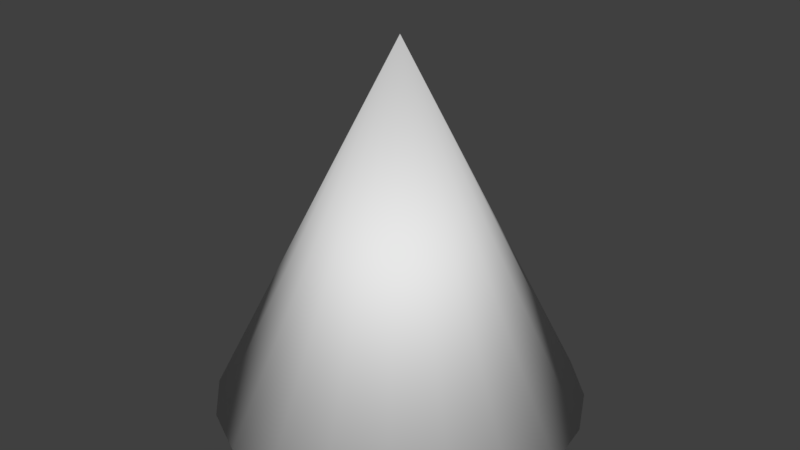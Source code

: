 # Source: PlaceholderHand.blend  (saved by Blender 2.77.0; exported with 4.5.12 LTS)
import bpy
from mathutils import Matrix  # noqa: F401  (used for matrix-valued properties, if any)

bpy.ops.wm.read_factory_settings(use_empty=True)
scene = bpy.context.scene
scene.name = 'Scene'

# ---- collections
col_collection_1 = bpy.data.collections.new('Collection 1'); scene.collection.children.link(col_collection_1)

# ---- world
world_world = bpy.data.worlds.new('World'); scene.world = world_world
world_world.color = (0.05088, 0.05088, 0.05088)
world_world.use_sun_shadow = False
world_world.sun_shadow_jitter_overblur = 0.0
world_world.cycles.sampling_method = 'MANUAL'

# ---- meshes
me_cone = bpy.data.meshes.new('Cone')
me_cone.from_pydata([(0.0, 1.0, -2.0), (0.309, 0.9511, -2.0), (0.5878, 0.809, -2.0), (0.809, 0.5878, -2.0), (0.9511, 0.309, -2.0), (1.0, -4.371e-08, -2.0), (0.0, 0.0, 0.0), (0.9511, -0.309, -2.0), (0.809, -0.5878, -2.0), (0.5878, -0.809, -2.0), (0.309, -0.9511, -2.0), (-3.258e-07, -1.0, -2.0), (-0.309, -0.9511, -2.0), (-0.5878, -0.809, -2.0), (-0.809, -0.5878, -2.0), (-0.9511, -0.309, -2.0), (-1.0, 9.656e-07, -2.0), (-0.9511, 0.309, -2.0), (-0.809, 0.5878, -2.0), (-0.5878, 0.809, -2.0), (-0.309, 0.9511, -2.0)], [], [(0, 6, 1), (1, 6, 2), (2, 6, 3), (3, 6, 4), (4, 6, 5), (5, 6, 7), (7, 6, 8), (8, 6, 9), (9, 6, 10), (10, 6, 11), (11, 6, 12), (12, 6, 13), (13, 6, 14), (14, 6, 15), (15, 6, 16), (16, 6, 17), (17, 6, 18), (18, 6, 19), (19, 6, 20), (20, 6, 0), (0, 1, 2, 3, 4, 5, 7, 8, 9, 10, 11, 12, 13, 14, 15, 16, 17, 18, 19, 20)])
me_cone.polygons.foreach_set('use_smooth', [True] * 21)
me_cone.use_remesh_preserve_volume = False
me_cone.use_remesh_preserve_attributes = False
me_cone.use_mirror_vertex_groups = False
me_cone.update()

# ---- objects
ob_cone = bpy.data.objects.new('Cone', me_cone)

# ---- transforms, parenting, visibility, modifiers, constraints
ob_cone.location = (0.0, 0.0, 1.0)
ob_cone.lineart.crease_threshold = 0.0

# ---- collection membership
col_collection_1.objects.link(ob_cone)

# ---- scene / render settings (as saved in the file)
scene.frame_start = 1; scene.frame_end = 250; scene.frame_set(1)
scene.render.engine = 'BLENDER_EEVEE_NEXT'
scene.render.resolution_percentage = 50
scene.render.dither_intensity = 0.0
scene.cycles.use_denoising = False
scene.cycles.samples = 128
scene.cycles.sampling_pattern = 'TABULATED_SOBOL'
scene.cycles.light_sampling_threshold = 0.0
scene.cycles.use_adaptive_sampling = False
scene.cycles.use_light_tree = False
scene.cycles.blur_glossy = 0.0
scene.cycles.sample_clamp_indirect = 0.0
scene.view_settings.view_transform = 'Standard'
bpy.context.view_layer.update()

# ---- added for rendering (the .blend has no active camera and no usable light): camera, sun
cam_auto = bpy.data.cameras.new('AutoCamera')
cam_auto.lens = 50.0
cam_auto.sensor_width = 36.0
cam_auto.clip_end = 1000.0
ob_auto_camera = bpy.data.objects.new('AutoCamera', cam_auto)
scene.collection.objects.link(ob_auto_camera)
ob_auto_camera.location = (3.20507, -3.84609, 2.56406)
ob_auto_camera.rotation_euler = (1.09748, -7.21219e-08, 0.694738)
scene.camera = ob_auto_camera
light_auto_sun = bpy.data.lights.new('AutoSun', 'SUN')
light_auto_sun.energy = 3.0
light_auto_sun.angle = 0.0523599
ob_auto_sun = bpy.data.objects.new('AutoSun', light_auto_sun)
scene.collection.objects.link(ob_auto_sun)
ob_auto_sun.rotation_euler = (0.872665, 0.174533, 0.523599)
bpy.context.view_layer.update()
